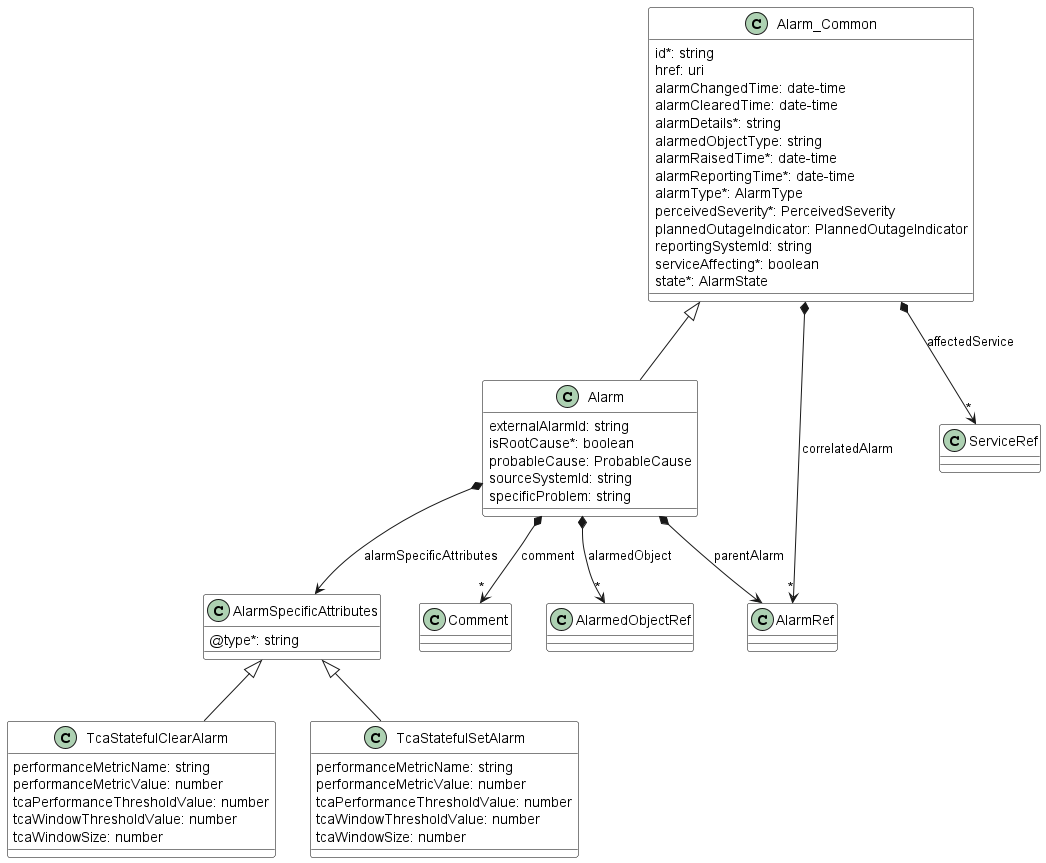

The diagram above was rendered by PlantUML. Its source (embedded in the PNG):
@startuml statefullTCAAlarmModel
skinparam {
    ClassBackgroundColor White
    ClassBorderColor Black
}

class Alarm {

    externalAlarmId: string
    isRootCause*: boolean
    probableCause: ProbableCause
    sourceSystemId: string
    specificProblem: string
}
Alarm_Common <|-- Alarm

Alarm *-->"*" AlarmedObjectRef : alarmedObject
Alarm *-->"*" Comment : comment
Alarm *--> AlarmRef : parentAlarm
Alarm *--> AlarmSpecificAttributes : alarmSpecificAttributes

class AlarmRef {

}

class AlarmSpecificAttributes {

    @type*: string
}


class Alarm_Common {

    id*: string
    href: uri
    alarmChangedTime: date-time
    alarmClearedTime: date-time
    alarmDetails*: string
    alarmedObjectType: string
    alarmRaisedTime*: date-time
    alarmReportingTime*: date-time
    alarmType*: AlarmType
    perceivedSeverity*: PerceivedSeverity
    plannedOutageIndicator: PlannedOutageIndicator
    reportingSystemId: string
    serviceAffecting*: boolean
    state*: AlarmState
}

Alarm_Common *-->"*" ServiceRef : affectedService
Alarm_Common *-->"*" AlarmRef : correlatedAlarm

class AlarmedObjectRef {
}

class Comment {
}

class TcaStatefulClearAlarm {

    performanceMetricName: string
    performanceMetricValue: number
    tcaPerformanceThresholdValue: number
    tcaWindowThresholdValue: number
    tcaWindowSize: number
}
AlarmSpecificAttributes <|-- TcaStatefulClearAlarm



class TcaStatefulSetAlarm {

    performanceMetricName: string
    performanceMetricValue: number
    tcaPerformanceThresholdValue: number
    tcaWindowThresholdValue: number
    tcaWindowSize: number
}
AlarmSpecificAttributes <|-- TcaStatefulSetAlarm



@enduml